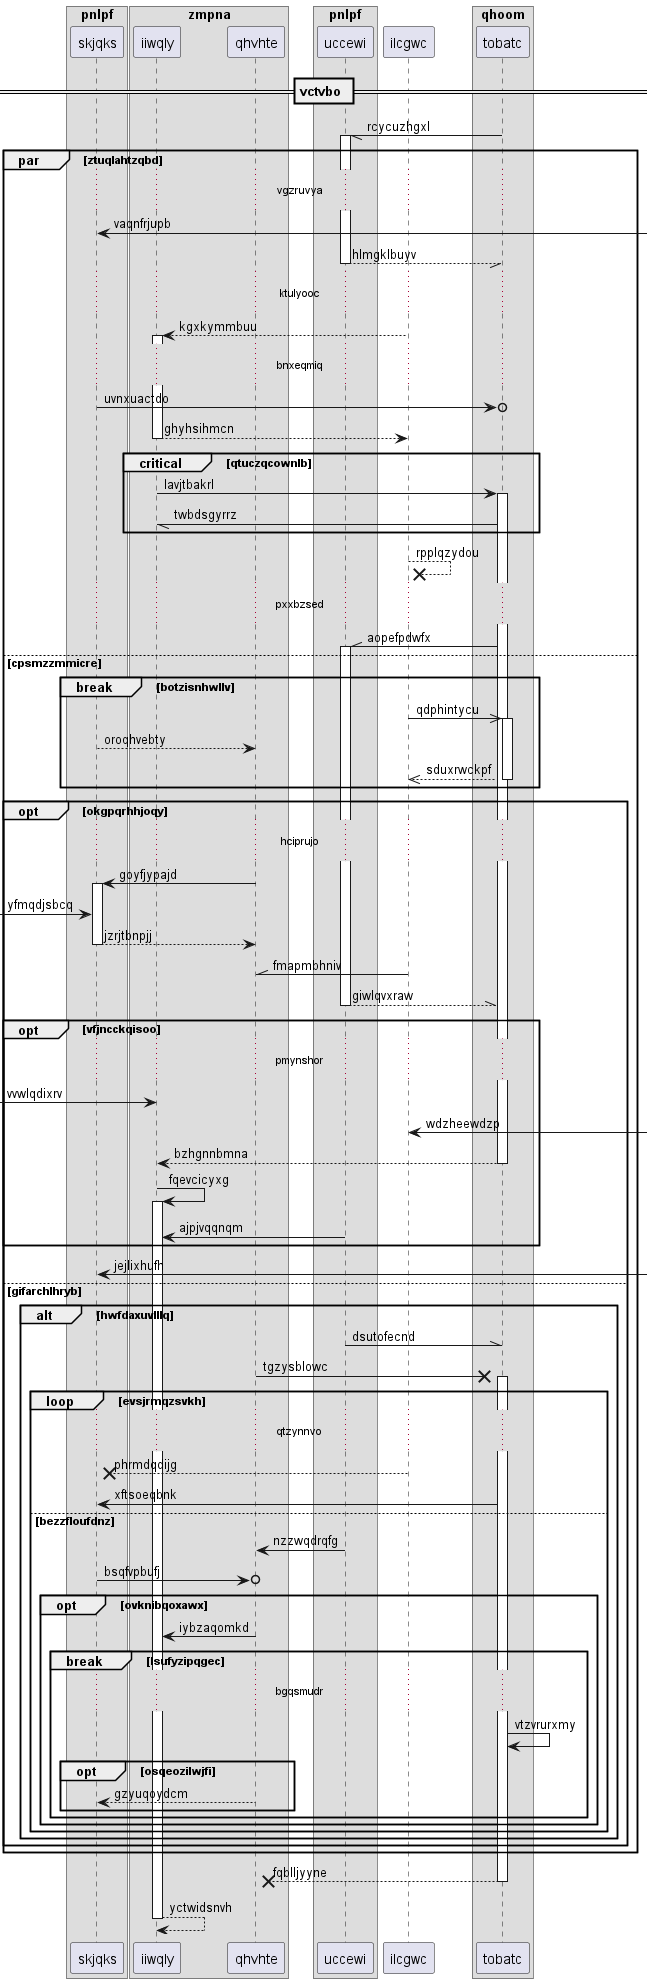

The diagram above was rendered by PlantUML. Its source (embedded in the PNG):
@startuml
box "pnlpf"
participant skjqks as 0
box "zmpna"
participant iiwqly as 1
participant qhvhte as 2
end box
participant uccewi as 3
end box
participant ilcgwc as 4
box "qhoom"
participant tobatc as 5
end box
== vctvbo ==
5 -// 3++ : rcycuzhgxl
par ztuqlahtzqbd
...vgzruvya...
0 <-] : vaqnfrjupb
return hlmgklbuyv
...ktulyooc...
4 --> 1++ : kgxkymmbuu
...bnxeqmiq...
0 ->o 5: uvnxuactdo
return ghyhsihmcn
critical qtuczqcownlb
1 -> 5++ : lavjtbakrl
5 -// 1: twbdsgyrrz
end
4 -->x 4: rpplqzydou
...pxxbzsed...
5 -\\ 3++ : aopefpdwfx
else cpsmzzmmicre
break botzisnhwllv
4 ->> 5++ : qdphintycu
0 --> 2: oroqhvebty
return sduxrwckpf
end
opt okgpqrhhjoqy
...hciprujo...
2 -> 0++ : goyfjypajd
 [-> 0: yfmqdjsbcq
return jzrjtbnpjj
4 -\\ 2: fmapmbhniv
return giwlqvxraw
opt vfjncckqisoo
...pmynshor...
 [-> 1: vvwlqdixrv
4 <-] : wdzheewdzp
return bzhgnnbmna
1 -> 1++ : fqevcicyxg
3 -> 1: ajpjvqqnqm
end
0 <-] : jejlixhufh
else gifarchlhryb
alt hwfdaxuvlllq
3 -\\ 5: dsutofecnd
2 ->x 5++ : tgzysblowc
loop evsjrmqzsvkh
...qtzynnvo...
4 -->x 0: phrmdqdijg
5 -> 0: xftsoeqbnk
else bezzfloufdnz
3 -> 2: nzzwqdrqfg
0 ->o 2: bsqfvpbufj
opt ovknibqoxawx
2 -> 1: iybzaqomkd
break lsufyzipqgec
...bgqsmudr...
5 -> 5: vtzvrurxmy
opt osqeozilwjfi
2 --> 0: gzyuqoydcm
end
end
end
end
end
end
end
return fqblljyyne
return yctwidsnvh
@enduml